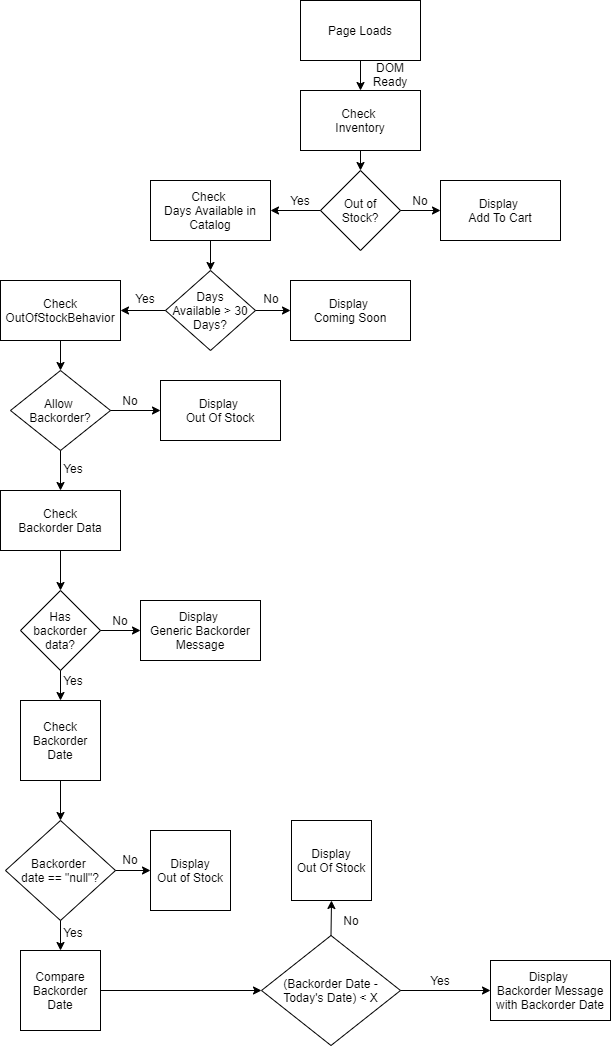

The diagram above was exported from draw.io. Its source (the exported page's mxGraphModel, read from the mxfile embedded in the PNG):
<mxGraphModel dx="1626" dy="899" grid="1" gridSize="10" guides="1" tooltips="1" connect="1" arrows="1" fold="1" page="1" pageScale="1" pageWidth="850" pageHeight="1100" math="0" shadow="0">
  <root>
    <mxCell id="0" />
    <mxCell id="1" parent="0" />
    <mxCell id="4rqvJ8dTtuI3fXqx9rsk-1" value="Check &lt;br&gt;Inventory" style="rounded=0;whiteSpace=wrap;html=1;" vertex="1" parent="1">
      <mxGeometry x="360" y="100" width="120" height="60" as="geometry" />
    </mxCell>
    <mxCell id="4rqvJ8dTtuI3fXqx9rsk-2" value="Out of&lt;br&gt;Stock?" style="rhombus;whiteSpace=wrap;html=1;" vertex="1" parent="1">
      <mxGeometry x="380" y="180" width="80" height="80" as="geometry" />
    </mxCell>
    <mxCell id="4rqvJ8dTtuI3fXqx9rsk-3" value="Page Loads" style="rounded=0;whiteSpace=wrap;html=1;" vertex="1" parent="1">
      <mxGeometry x="360" y="10" width="120" height="60" as="geometry" />
    </mxCell>
    <mxCell id="4rqvJ8dTtuI3fXqx9rsk-4" value="Check &lt;br&gt;Days Available in Catalog" style="rounded=0;whiteSpace=wrap;html=1;" vertex="1" parent="1">
      <mxGeometry x="210" y="190" width="120" height="60" as="geometry" />
    </mxCell>
    <mxCell id="4rqvJ8dTtuI3fXqx9rsk-5" value="Display &lt;br&gt;Add To Cart" style="rounded=0;whiteSpace=wrap;html=1;" vertex="1" parent="1">
      <mxGeometry x="500" y="190" width="120" height="60" as="geometry" />
    </mxCell>
    <mxCell id="4rqvJ8dTtuI3fXqx9rsk-6" value="Days&lt;br&gt;Available &amp;gt; 30 Days?" style="rhombus;whiteSpace=wrap;html=1;" vertex="1" parent="1">
      <mxGeometry x="225" y="280" width="90" height="80" as="geometry" />
    </mxCell>
    <mxCell id="4rqvJ8dTtuI3fXqx9rsk-7" value="Check OutOfStockBehavior" style="rounded=0;whiteSpace=wrap;html=1;" vertex="1" parent="1">
      <mxGeometry x="60" y="290" width="120" height="60" as="geometry" />
    </mxCell>
    <mxCell id="4rqvJ8dTtuI3fXqx9rsk-8" value="Display &lt;br&gt;Coming Soon" style="rounded=0;whiteSpace=wrap;html=1;" vertex="1" parent="1">
      <mxGeometry x="350" y="290" width="120" height="60" as="geometry" />
    </mxCell>
    <mxCell id="4rqvJ8dTtuI3fXqx9rsk-9" value="Allow &lt;br&gt;Backorder?" style="rhombus;whiteSpace=wrap;html=1;" vertex="1" parent="1">
      <mxGeometry x="70" y="380" width="100" height="80" as="geometry" />
    </mxCell>
    <mxCell id="4rqvJ8dTtuI3fXqx9rsk-10" value="Display &lt;br&gt;Out Of Stock" style="rounded=0;whiteSpace=wrap;html=1;" vertex="1" parent="1">
      <mxGeometry x="220" y="390" width="120" height="60" as="geometry" />
    </mxCell>
    <mxCell id="4rqvJ8dTtuI3fXqx9rsk-11" value="Check&lt;br&gt;Backorder Data" style="rounded=0;whiteSpace=wrap;html=1;" vertex="1" parent="1">
      <mxGeometry x="60" y="500" width="120" height="60" as="geometry" />
    </mxCell>
    <mxCell id="4rqvJ8dTtuI3fXqx9rsk-12" value="Has backorder data?" style="rhombus;whiteSpace=wrap;html=1;" vertex="1" parent="1">
      <mxGeometry x="80" y="600" width="80" height="80" as="geometry" />
    </mxCell>
    <mxCell id="4rqvJ8dTtuI3fXqx9rsk-13" value="Check&lt;br&gt;Backorder&lt;br&gt;Date" style="whiteSpace=wrap;html=1;aspect=fixed;" vertex="1" parent="1">
      <mxGeometry x="80" y="710" width="80" height="80" as="geometry" />
    </mxCell>
    <mxCell id="4rqvJ8dTtuI3fXqx9rsk-14" value="Backorder &lt;br&gt;date == &quot;null&quot;?" style="rhombus;whiteSpace=wrap;html=1;" vertex="1" parent="1">
      <mxGeometry x="65" y="830" width="110" height="100" as="geometry" />
    </mxCell>
    <mxCell id="4rqvJ8dTtuI3fXqx9rsk-15" value="Display&lt;br&gt;Out of Stock" style="whiteSpace=wrap;html=1;aspect=fixed;" vertex="1" parent="1">
      <mxGeometry x="210" y="840" width="80" height="80" as="geometry" />
    </mxCell>
    <mxCell id="4rqvJ8dTtuI3fXqx9rsk-16" value="Compare&lt;br&gt;Backorder Date" style="whiteSpace=wrap;html=1;aspect=fixed;" vertex="1" parent="1">
      <mxGeometry x="80" y="960" width="80" height="80" as="geometry" />
    </mxCell>
    <mxCell id="4rqvJ8dTtuI3fXqx9rsk-18" value="" style="endArrow=classic;html=1;" edge="1" parent="1" source="4rqvJ8dTtuI3fXqx9rsk-3">
      <mxGeometry width="50" height="50" relative="1" as="geometry">
        <mxPoint x="420" y="120" as="sourcePoint" />
        <mxPoint x="420" y="100" as="targetPoint" />
      </mxGeometry>
    </mxCell>
    <mxCell id="4rqvJ8dTtuI3fXqx9rsk-19" value="" style="endArrow=classic;html=1;exitX=0.5;exitY=1;exitDx=0;exitDy=0;entryX=0.5;entryY=0;entryDx=0;entryDy=0;" edge="1" parent="1" source="4rqvJ8dTtuI3fXqx9rsk-1" target="4rqvJ8dTtuI3fXqx9rsk-2">
      <mxGeometry width="50" height="50" relative="1" as="geometry">
        <mxPoint x="410" y="200" as="sourcePoint" />
        <mxPoint x="460" y="150" as="targetPoint" />
      </mxGeometry>
    </mxCell>
    <mxCell id="4rqvJ8dTtuI3fXqx9rsk-21" value="" style="endArrow=classic;html=1;exitX=0;exitY=0.5;exitDx=0;exitDy=0;entryX=1;entryY=0.5;entryDx=0;entryDy=0;" edge="1" parent="1" source="4rqvJ8dTtuI3fXqx9rsk-2" target="4rqvJ8dTtuI3fXqx9rsk-4">
      <mxGeometry width="50" height="50" relative="1" as="geometry">
        <mxPoint x="240" y="170" as="sourcePoint" />
        <mxPoint x="290" y="120" as="targetPoint" />
      </mxGeometry>
    </mxCell>
    <mxCell id="4rqvJ8dTtuI3fXqx9rsk-22" value="" style="endArrow=classic;html=1;exitX=1;exitY=0.5;exitDx=0;exitDy=0;entryX=0;entryY=0.5;entryDx=0;entryDy=0;" edge="1" parent="1" source="4rqvJ8dTtuI3fXqx9rsk-2" target="4rqvJ8dTtuI3fXqx9rsk-5">
      <mxGeometry width="50" height="50" relative="1" as="geometry">
        <mxPoint x="460" y="250" as="sourcePoint" />
        <mxPoint x="510" y="200" as="targetPoint" />
      </mxGeometry>
    </mxCell>
    <mxCell id="4rqvJ8dTtuI3fXqx9rsk-23" value="" style="endArrow=classic;html=1;exitX=0.5;exitY=1;exitDx=0;exitDy=0;entryX=0.5;entryY=0;entryDx=0;entryDy=0;" edge="1" parent="1" source="4rqvJ8dTtuI3fXqx9rsk-4" target="4rqvJ8dTtuI3fXqx9rsk-6">
      <mxGeometry width="50" height="50" relative="1" as="geometry">
        <mxPoint x="260" y="300" as="sourcePoint" />
        <mxPoint x="310" y="250" as="targetPoint" />
      </mxGeometry>
    </mxCell>
    <mxCell id="4rqvJ8dTtuI3fXqx9rsk-24" value="" style="endArrow=classic;html=1;exitX=1;exitY=0.5;exitDx=0;exitDy=0;entryX=0;entryY=0.5;entryDx=0;entryDy=0;" edge="1" parent="1" source="4rqvJ8dTtuI3fXqx9rsk-6" target="4rqvJ8dTtuI3fXqx9rsk-8">
      <mxGeometry width="50" height="50" relative="1" as="geometry">
        <mxPoint x="260" y="400" as="sourcePoint" />
        <mxPoint x="310" y="350" as="targetPoint" />
      </mxGeometry>
    </mxCell>
    <mxCell id="4rqvJ8dTtuI3fXqx9rsk-25" value="" style="endArrow=classic;html=1;exitX=0;exitY=0.5;exitDx=0;exitDy=0;entryX=1;entryY=0.5;entryDx=0;entryDy=0;" edge="1" parent="1" source="4rqvJ8dTtuI3fXqx9rsk-6" target="4rqvJ8dTtuI3fXqx9rsk-7">
      <mxGeometry width="50" height="50" relative="1" as="geometry">
        <mxPoint x="210" y="340" as="sourcePoint" />
        <mxPoint x="260" y="290" as="targetPoint" />
      </mxGeometry>
    </mxCell>
    <mxCell id="4rqvJ8dTtuI3fXqx9rsk-26" value="" style="endArrow=classic;html=1;exitX=0.5;exitY=1;exitDx=0;exitDy=0;entryX=0.5;entryY=0;entryDx=0;entryDy=0;" edge="1" parent="1" source="4rqvJ8dTtuI3fXqx9rsk-7" target="4rqvJ8dTtuI3fXqx9rsk-9">
      <mxGeometry width="50" height="50" relative="1" as="geometry">
        <mxPoint x="110" y="400" as="sourcePoint" />
        <mxPoint x="160" y="350" as="targetPoint" />
      </mxGeometry>
    </mxCell>
    <mxCell id="4rqvJ8dTtuI3fXqx9rsk-27" value="" style="endArrow=classic;html=1;exitX=0.5;exitY=1;exitDx=0;exitDy=0;entryX=0.5;entryY=0;entryDx=0;entryDy=0;" edge="1" parent="1" source="4rqvJ8dTtuI3fXqx9rsk-9" target="4rqvJ8dTtuI3fXqx9rsk-11">
      <mxGeometry width="50" height="50" relative="1" as="geometry">
        <mxPoint x="130" y="500" as="sourcePoint" />
        <mxPoint x="180" y="450" as="targetPoint" />
      </mxGeometry>
    </mxCell>
    <mxCell id="4rqvJ8dTtuI3fXqx9rsk-28" value="" style="endArrow=classic;html=1;exitX=1;exitY=0.5;exitDx=0;exitDy=0;entryX=0;entryY=0.5;entryDx=0;entryDy=0;" edge="1" parent="1" source="4rqvJ8dTtuI3fXqx9rsk-9" target="4rqvJ8dTtuI3fXqx9rsk-10">
      <mxGeometry width="50" height="50" relative="1" as="geometry">
        <mxPoint x="170" y="460" as="sourcePoint" />
        <mxPoint x="220" y="410" as="targetPoint" />
      </mxGeometry>
    </mxCell>
    <mxCell id="4rqvJ8dTtuI3fXqx9rsk-29" value="" style="endArrow=classic;html=1;exitX=0.5;exitY=1;exitDx=0;exitDy=0;entryX=0.5;entryY=0;entryDx=0;entryDy=0;" edge="1" parent="1" source="4rqvJ8dTtuI3fXqx9rsk-11" target="4rqvJ8dTtuI3fXqx9rsk-12">
      <mxGeometry width="50" height="50" relative="1" as="geometry">
        <mxPoint x="120" y="620" as="sourcePoint" />
        <mxPoint x="170" y="570" as="targetPoint" />
      </mxGeometry>
    </mxCell>
    <mxCell id="4rqvJ8dTtuI3fXqx9rsk-30" value="" style="endArrow=classic;html=1;exitX=0.5;exitY=1;exitDx=0;exitDy=0;entryX=0.5;entryY=0;entryDx=0;entryDy=0;" edge="1" parent="1" source="4rqvJ8dTtuI3fXqx9rsk-12" target="4rqvJ8dTtuI3fXqx9rsk-13">
      <mxGeometry width="50" height="50" relative="1" as="geometry">
        <mxPoint x="120" y="730" as="sourcePoint" />
        <mxPoint x="170" y="680" as="targetPoint" />
      </mxGeometry>
    </mxCell>
    <mxCell id="4rqvJ8dTtuI3fXqx9rsk-31" value="" style="endArrow=classic;html=1;exitX=0.5;exitY=1;exitDx=0;exitDy=0;entryX=0.5;entryY=0;entryDx=0;entryDy=0;" edge="1" parent="1" source="4rqvJ8dTtuI3fXqx9rsk-13" target="4rqvJ8dTtuI3fXqx9rsk-14">
      <mxGeometry width="50" height="50" relative="1" as="geometry">
        <mxPoint x="120" y="840" as="sourcePoint" />
        <mxPoint x="170" y="790" as="targetPoint" />
      </mxGeometry>
    </mxCell>
    <mxCell id="4rqvJ8dTtuI3fXqx9rsk-32" value="" style="endArrow=classic;html=1;exitX=0.5;exitY=1;exitDx=0;exitDy=0;entryX=0.5;entryY=0;entryDx=0;entryDy=0;" edge="1" parent="1" source="4rqvJ8dTtuI3fXqx9rsk-14" target="4rqvJ8dTtuI3fXqx9rsk-16">
      <mxGeometry width="50" height="50" relative="1" as="geometry">
        <mxPoint x="120" y="970" as="sourcePoint" />
        <mxPoint x="170" y="920" as="targetPoint" />
      </mxGeometry>
    </mxCell>
    <mxCell id="4rqvJ8dTtuI3fXqx9rsk-33" value="" style="endArrow=classic;html=1;exitX=1;exitY=0.5;exitDx=0;exitDy=0;entryX=0;entryY=0.5;entryDx=0;entryDy=0;" edge="1" parent="1" source="4rqvJ8dTtuI3fXqx9rsk-14" target="4rqvJ8dTtuI3fXqx9rsk-15">
      <mxGeometry width="50" height="50" relative="1" as="geometry">
        <mxPoint x="170" y="920" as="sourcePoint" />
        <mxPoint x="220" y="870" as="targetPoint" />
      </mxGeometry>
    </mxCell>
    <mxCell id="4rqvJ8dTtuI3fXqx9rsk-35" value="DOM Ready" style="text;html=1;strokeColor=none;fillColor=none;align=center;verticalAlign=middle;whiteSpace=wrap;rounded=0;" vertex="1" parent="1">
      <mxGeometry x="430" y="74" width="40" height="20" as="geometry" />
    </mxCell>
    <mxCell id="4rqvJ8dTtuI3fXqx9rsk-37" value="No" style="text;html=1;strokeColor=none;fillColor=none;align=center;verticalAlign=middle;whiteSpace=wrap;rounded=0;" vertex="1" parent="1">
      <mxGeometry x="460" y="200" width="40" height="20" as="geometry" />
    </mxCell>
    <mxCell id="4rqvJ8dTtuI3fXqx9rsk-38" value="No" style="text;html=1;strokeColor=none;fillColor=none;align=center;verticalAlign=middle;whiteSpace=wrap;rounded=0;" vertex="1" parent="1">
      <mxGeometry x="311" y="298" width="40" height="20" as="geometry" />
    </mxCell>
    <mxCell id="4rqvJ8dTtuI3fXqx9rsk-41" value="No" style="text;html=1;strokeColor=none;fillColor=none;align=center;verticalAlign=middle;whiteSpace=wrap;rounded=0;" vertex="1" parent="1">
      <mxGeometry x="170" y="400" width="40" height="20" as="geometry" />
    </mxCell>
    <mxCell id="4rqvJ8dTtuI3fXqx9rsk-43" value="No" style="text;html=1;strokeColor=none;fillColor=none;align=center;verticalAlign=middle;whiteSpace=wrap;rounded=0;" vertex="1" parent="1">
      <mxGeometry x="160" y="620" width="40" height="20" as="geometry" />
    </mxCell>
    <mxCell id="4rqvJ8dTtuI3fXqx9rsk-44" value="" style="endArrow=classic;html=1;exitX=0;exitY=1;exitDx=0;exitDy=0;entryX=1;entryY=1;entryDx=0;entryDy=0;" edge="1" parent="1" source="4rqvJ8dTtuI3fXqx9rsk-43" target="4rqvJ8dTtuI3fXqx9rsk-43">
      <mxGeometry width="50" height="50" relative="1" as="geometry">
        <mxPoint x="180" y="680" as="sourcePoint" />
        <mxPoint x="230" y="630" as="targetPoint" />
      </mxGeometry>
    </mxCell>
    <mxCell id="4rqvJ8dTtuI3fXqx9rsk-45" value="Display &lt;br&gt;Generic&amp;nbsp;Backorder Message" style="rounded=0;whiteSpace=wrap;html=1;" vertex="1" parent="1">
      <mxGeometry x="200" y="610" width="120" height="60" as="geometry" />
    </mxCell>
    <mxCell id="4rqvJ8dTtuI3fXqx9rsk-46" value="No" style="text;html=1;strokeColor=none;fillColor=none;align=center;verticalAlign=middle;whiteSpace=wrap;rounded=0;" vertex="1" parent="1">
      <mxGeometry x="170" y="859" width="40" height="20" as="geometry" />
    </mxCell>
    <mxCell id="4rqvJ8dTtuI3fXqx9rsk-48" value="(Backorder Date - Today's Date) &amp;lt; X" style="rhombus;whiteSpace=wrap;html=1;" vertex="1" parent="1">
      <mxGeometry x="321" y="945" width="139" height="110" as="geometry" />
    </mxCell>
    <mxCell id="4rqvJ8dTtuI3fXqx9rsk-49" value="Display&lt;br&gt;Out Of Stock" style="whiteSpace=wrap;html=1;aspect=fixed;" vertex="1" parent="1">
      <mxGeometry x="351" y="830" width="80" height="80" as="geometry" />
    </mxCell>
    <mxCell id="4rqvJ8dTtuI3fXqx9rsk-50" value="Display&amp;nbsp;&lt;br&gt;Backorder Message with Backorder Date" style="rounded=0;whiteSpace=wrap;html=1;" vertex="1" parent="1">
      <mxGeometry x="550" y="970" width="120" height="60" as="geometry" />
    </mxCell>
    <mxCell id="4rqvJ8dTtuI3fXqx9rsk-51" value="" style="endArrow=classic;html=1;exitX=1;exitY=0.5;exitDx=0;exitDy=0;entryX=0;entryY=0.5;entryDx=0;entryDy=0;" edge="1" parent="1" source="4rqvJ8dTtuI3fXqx9rsk-16" target="4rqvJ8dTtuI3fXqx9rsk-48">
      <mxGeometry width="50" height="50" relative="1" as="geometry">
        <mxPoint x="180" y="1040" as="sourcePoint" />
        <mxPoint x="230" y="990" as="targetPoint" />
      </mxGeometry>
    </mxCell>
    <mxCell id="4rqvJ8dTtuI3fXqx9rsk-52" value="" style="endArrow=classic;html=1;entryX=0;entryY=0.5;entryDx=0;entryDy=0;" edge="1" parent="1" source="4rqvJ8dTtuI3fXqx9rsk-48" target="4rqvJ8dTtuI3fXqx9rsk-50">
      <mxGeometry width="50" height="50" relative="1" as="geometry">
        <mxPoint x="460" y="1050" as="sourcePoint" />
        <mxPoint x="530.7106781186548" y="1000" as="targetPoint" />
      </mxGeometry>
    </mxCell>
    <mxCell id="4rqvJ8dTtuI3fXqx9rsk-53" value="" style="endArrow=classic;html=1;exitX=0.5;exitY=0;exitDx=0;exitDy=0;entryX=0.5;entryY=1;entryDx=0;entryDy=0;" edge="1" parent="1" source="4rqvJ8dTtuI3fXqx9rsk-48" target="4rqvJ8dTtuI3fXqx9rsk-49">
      <mxGeometry width="50" height="50" relative="1" as="geometry">
        <mxPoint x="380" y="970" as="sourcePoint" />
        <mxPoint x="430" y="920" as="targetPoint" />
      </mxGeometry>
    </mxCell>
    <mxCell id="4rqvJ8dTtuI3fXqx9rsk-54" value="No" style="text;html=1;strokeColor=none;fillColor=none;align=center;verticalAlign=middle;whiteSpace=wrap;rounded=0;" vertex="1" parent="1">
      <mxGeometry x="391" y="920" width="40" height="20" as="geometry" />
    </mxCell>
    <mxCell id="4rqvJ8dTtuI3fXqx9rsk-55" value="Yes" style="text;html=1;strokeColor=none;fillColor=none;align=center;verticalAlign=middle;whiteSpace=wrap;rounded=0;" vertex="1" parent="1">
      <mxGeometry x="480" y="980" width="40" height="20" as="geometry" />
    </mxCell>
    <mxCell id="4rqvJ8dTtuI3fXqx9rsk-56" value="Yes" style="text;html=1;strokeColor=none;fillColor=none;align=center;verticalAlign=middle;whiteSpace=wrap;rounded=0;" vertex="1" parent="1">
      <mxGeometry x="113" y="932" width="40" height="20" as="geometry" />
    </mxCell>
    <mxCell id="4rqvJ8dTtuI3fXqx9rsk-57" value="Yes" style="text;html=1;strokeColor=none;fillColor=none;align=center;verticalAlign=middle;whiteSpace=wrap;rounded=0;" vertex="1" parent="1">
      <mxGeometry x="113" y="680" width="40" height="20" as="geometry" />
    </mxCell>
    <mxCell id="4rqvJ8dTtuI3fXqx9rsk-58" value="Yes" style="text;html=1;strokeColor=none;fillColor=none;align=center;verticalAlign=middle;whiteSpace=wrap;rounded=0;" vertex="1" parent="1">
      <mxGeometry x="113" y="468" width="40" height="20" as="geometry" />
    </mxCell>
    <mxCell id="4rqvJ8dTtuI3fXqx9rsk-59" value="Yes" style="text;html=1;strokeColor=none;fillColor=none;align=center;verticalAlign=middle;whiteSpace=wrap;rounded=0;" vertex="1" parent="1">
      <mxGeometry x="185" y="298" width="40" height="20" as="geometry" />
    </mxCell>
    <mxCell id="4rqvJ8dTtuI3fXqx9rsk-60" value="Yes" style="text;html=1;strokeColor=none;fillColor=none;align=center;verticalAlign=middle;whiteSpace=wrap;rounded=0;" vertex="1" parent="1">
      <mxGeometry x="340" y="200" width="40" height="20" as="geometry" />
    </mxCell>
  </root>
</mxGraphModel>